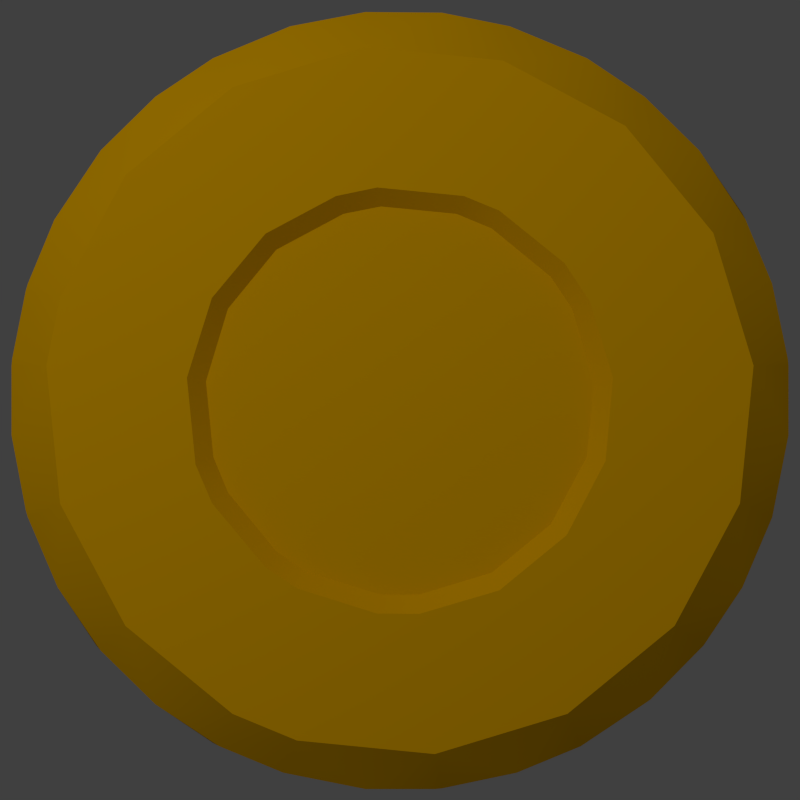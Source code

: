 # Source: Coin.blend  (saved by Blender 2.64.0; exported with 4.5.12 LTS)
import bpy
from mathutils import Matrix  # noqa: F401  (used for matrix-valued properties, if any)

bpy.ops.wm.read_factory_settings(use_empty=True)
scene = bpy.context.scene
scene.name = 'Scene'

# ---- collections
col_collection_1 = bpy.data.collections.new('Collection 1'); scene.collection.children.link(col_collection_1)

# ---- materials (node trees are filled in below, after node groups)
mat_material_002 = bpy.data.materials.new('Material.002')
mat_material_002.alpha_threshold = 0.0
mat_material_002.use_transparent_shadow = False
mat_material_002.diffuse_color = (0.8, 0.4114, 0.0, 1.0)
mat_material_002.roughness = 0.5
mat_material_002.specular_intensity = 1.0
mat_material_002.line_color = (0.0, 0.0, 0.0, 1.0)

# ---- material node trees

# ---- world
world_world = bpy.data.worlds.new('World'); scene.world = world_world
world_world.color = (0.05088, 0.05088, 0.05088)
world_world.use_sun_shadow = False
world_world.sun_shadow_jitter_overblur = 0.0
world_world.cycles.sampling_method = 'MANUAL'
world_world.cycles.sample_map_resolution = 256

# ---- cameras
cam_camera = bpy.data.cameras.new('Camera')
cam_camera.type = 'ORTHO'
cam_camera.clip_start = 0.001
cam_camera.clip_end = 100.0
cam_camera.lens = 35.0
cam_camera.sensor_width = 32.0
cam_camera.sensor_height = 18.0
cam_camera.ortho_scale = 1.0
cam_camera.dof.focus_distance = 0.0
cam_camera.dof.aperture_fstop = 128.0

# ---- lights
light_lamp = bpy.data.lights.new('Lamp', 'POINT')
light_lamp.transmission_factor = 0.0
light_lamp.cutoff_distance = 30.0
light_lamp.energy = 100.0
light_lamp.shadow_buffer_clip_start = 1.001
light_lamp.shadow_soft_size = 1.0
light_lamp.shadow_maximum_resolution = 0.006
light_lamp.use_absolute_resolution = True
light_lamp.cycles.use_multiple_importance_sampling = False

# ---- meshes
me_circle = bpy.data.meshes.new('Circle')
me_circle.from_pydata([(-0.2531, -0.3479, -0.1289), (-0.2291, -0.1343, -0.0756), (0.3268, 0.3601, -0.04332), (0.3601, 0.3268, -0.04332), (0.1431, 0.1764, -0.4322), (-0.182, -0.1487, -0.4279), (-0.1431, -0.1764, -0.4322), (-0.2329, -0.1996, 0.3798), (0.3262, 0.3595, 0.05227), (0.3601, 0.3268, 0.04332), (0.2379, 0.2046, -0.3741), (-0.1198, -0.08648, -0.4653), (-0.08648, -0.1198, -0.4653), (0.1137, 0.08039, 0.4679), (0.3124, 0.3457, 0.1459), (0.3457, 0.3124, 0.1459), (0.2852, 0.2519, -0.3059), (-0.01398, -0.04729, -0.4857), (-0.3193, -0.2859, -0.2338), (-0.2859, -0.3193, -0.2338), (-0.3223, -0.2889, 0.2259), (-0.2889, -0.3223, 0.2259), (0.05362, 0.02031, 0.4849), (0.2889, 0.3223, 0.2259), (0.2859, 0.3193, 0.2338), (0.3223, 0.2889, 0.2259), (0.2859, 0.3193, -0.2338), (0.04729, 0.01398, -0.4857), (-0.2479, -0.2812, -0.3128), (-0.3457, -0.3124, 0.1459), (-0.3142, -0.3475, 0.1373), (-0.3124, -0.3457, 0.1459), (-0.0804, -0.1137, 0.4679), (0.2479, 0.2812, 0.3128), (0.2812, 0.2479, 0.3128), (0.08648, 0.1198, -0.4653), (-0.2329, -0.1996, -0.3798), (-0.3268, -0.3601, 0.04332), (-0.06758, 0.02729, 0.2663), (-0.07822, 0.01666, 0.442), (0.09997, 0.1948, 0.1682), (0.1953, 0.2902, 0.2817), (-0.1006, -0.1955, -0.3917), (-0.2902, -0.1953, 0.2817), (0.1343, 0.2291, -0.0756), (0.2531, 0.3479, -0.1289), (0.3244, 0.2295, 0.2094), (0.2152, 0.1203, 0.1243), (0.06442, -0.03046, -0.2668), (0.1343, 0.2291, 0.0756), (0.1333, 0.2282, 0.0799), (0.2531, 0.3479, 0.1289), (0.1353, 0.04044, 0.2373), (-0.1353, -0.04044, 0.2373), (0.09997, 0.1948, -0.1682), (-0.2531, -0.3479, 0.1289), (0.36, 0.2651, 0.04353), (0.2358, 0.1409, 0.02849), (-0.06758, 0.02729, -0.2663), (-0.07822, 0.01666, -0.442), (-0.3244, -0.2295, -0.2094), (-0.2152, -0.1203, 0.1243), (-0.1953, -0.2902, 0.2817), (0.3479, 0.2531, -0.1289), (0.2291, 0.1343, -0.0756), (-0.36, -0.2651, -0.04353), (0.2295, 0.3244, 0.2094), (-0.07148, -0.1664, -0.2085), (0.1386, 0.04372, 0.425), (0.1039, 0.009062, 0.2556), (-0.1409, -0.2358, 0.02849), (0.2902, 0.1953, -0.2817), (0.02729, -0.06758, -0.2663), (-0.3479, -0.2531, 0.1289), (0.1409, 0.2358, 0.02849), (0.2467, 0.1518, 0.3433), (0.02729, -0.06758, 0.2663), (0.1955, 0.1006, -0.3917), (0.1928, 0.09795, 0.1717), (-0.1345, -0.1954, -0.07078), (-0.1117, -0.05082, -0.215), (0.0805, 0.01959, 0.2333), (0.1411, 0.202, 0.0239), (-0.1216, -0.1825, -0.1149), (0.01356, -0.04735, 0.2426), (0.1117, 0.05082, -0.215), (-0.1954, -0.1345, -0.07078), (0.1028, 0.1637, 0.1547), (-0.1637, -0.1028, 0.1547), (0.01959, 0.0805, -0.2333), (-0.07892, -0.1398, 0.1885), (0.04735, -0.01356, -0.2426), (0.1345, 0.1954, 0.07078), (0.202, 0.1411, 0.0239), (-0.04735, 0.01356, -0.2426), (0.07892, 0.1398, 0.1885), (-0.2852, -0.2519, -0.3059), (-0.1137, -0.0804, 0.4679), (-0.04729, -0.01398, 0.4857), (-0.1333, -0.2282, -0.0799), (-0.3124, -0.3457, -0.1459), (-0.2812, -0.2479, -0.3128), (-0.2358, -0.1409, 0.02849), (-0.3457, -0.3124, -0.1459), (0.1996, 0.2329, 0.3798), (0.02031, 0.05362, 0.4849), (0.08039, 0.1137, 0.4679), (0.2329, 0.1996, 0.3798), (0.3595, 0.3262, 0.05227), (0.2519, 0.2852, -0.3059), (0.1764, 0.1431, -0.4322), (0.3193, 0.2859, -0.2338), (0.2046, 0.2379, -0.3741), (-0.1764, -0.1431, -0.4322), (-0.04729, -0.01398, -0.4857), (-0.3601, -0.3268, -0.04332), (-0.3268, -0.3601, -0.04332), (-0.1996, -0.2329, 0.3798), (0.1487, 0.182, 0.4279), (-0.01398, -0.04729, 0.4857), (0.182, 0.1487, 0.4279), (0.3124, 0.3457, -0.1459), (0.3457, 0.3124, -0.1459), (0.02031, 0.05362, -0.4849), (0.05362, 0.02031, -0.4849), (-0.3142, -0.3475, -0.1373), (-0.2812, -0.2479, 0.3128), (-0.2479, -0.2812, 0.3128), (-0.3262, -0.3595, 0.05227), (0.009062, 0.1039, 0.2556), (0.1198, 0.08648, -0.4653), (-0.1996, -0.2329, -0.3798), (-0.3601, -0.3268, 0.04332), (-0.182, -0.1487, 0.4279), (-0.1487, -0.182, 0.4279), (-0.04324, -0.1381, -0.2351), (-0.1188, -0.2137, -0.1282), (-0.1928, -0.09795, 0.1717), (0.07394, 0.1688, -0.2056), (0.009062, 0.1039, -0.2556), (0.04372, 0.1386, -0.425), (-0.07148, -0.1664, 0.2085), (-0.009063, -0.1039, 0.2556), (0.04372, 0.1386, 0.425), (0.07394, 0.1688, 0.2056), (0.07822, -0.01665, -0.442), (-0.1953, -0.2902, -0.2817), (-0.1955, -0.1006, 0.3917), (-0.1188, -0.2137, 0.1282), (-0.1381, -0.04324, -0.2351), (0.1353, 0.04044, -0.2373), (-0.04372, -0.1386, -0.425), (-0.1825, -0.1216, 0.1149), (0.1948, 0.09997, -0.1682), (-0.1928, -0.09795, -0.1717), (-0.1955, -0.1006, -0.3917), (0.2295, 0.3244, -0.2094), (-0.2651, -0.36, 0.04353), (-0.1006, -0.1955, 0.3917), (-0.2902, -0.1953, -0.2817), (0.1006, 0.1955, 0.3917), (0.2651, 0.36, 0.04353), (0.1518, 0.2467, -0.3433), (0.01665, -0.07822, 0.442), (0.1637, 0.1028, 0.1547), (-0.04735, 0.01356, 0.2426), (0.1954, 0.1345, -0.07078), (-0.07892, -0.1398, -0.1885), (-0.1411, -0.202, 0.0239), (-0.1637, -0.1028, -0.1547), (0.1637, 0.1028, -0.1547), (0.01356, -0.04735, -0.2426), (0.07892, 0.1398, -0.1885), (-0.1216, -0.1825, 0.1149), (-0.05082, -0.1117, -0.215), (0.1345, 0.1954, -0.07078), (0.1825, 0.1216, 0.1149), (0.01959, 0.0805, 0.2333), (-0.202, -0.1411, 0.0239), (0.1117, 0.05082, 0.215), (-0.1117, -0.05082, 0.215), (0.1028, 0.1637, -0.1547), (-0.01959, -0.0805, 0.2333)], [], [(21, 127, 20), (120, 107, 118), (36, 131, 28), (158, 134, 117), (73, 29, 20), (44, 54, 175), (137, 88, 61), (129, 144, 95), (69, 81, 179), (115, 125, 116), (130, 124, 123), (107, 34, 33), (37, 29, 132), (18, 96, 19), (167, 83, 136), (11, 114, 12), (59, 114, 11), (9, 3, 2), (177, 95, 165), (25, 15, 14), (107, 75, 34), (118, 160, 143), (133, 7, 134), (36, 5, 131), (87, 40, 92), (89, 139, 58), (168, 173, 70), (65, 115, 132), (38, 165, 53), (22, 105, 119), (22, 68, 13), (137, 53, 180), (93, 166, 64), (116, 125, 0), (138, 172, 181), (38, 129, 177), (160, 118, 104), (5, 36, 155), (141, 148, 90), (130, 110, 77), (141, 90, 182), (179, 164, 78), (92, 49, 74), (60, 18, 103), (119, 98, 32), (105, 106, 143), (86, 169, 1), (154, 155, 159), (87, 95, 144), (55, 30, 157), (72, 171, 174), (10, 16, 71), (32, 163, 119), (48, 150, 91), (26, 121, 122), (46, 15, 25), (39, 97, 98), (132, 115, 116), (79, 99, 83), (154, 169, 80), (16, 111, 71), (45, 121, 156), (19, 28, 146), (153, 64, 166), (182, 84, 76), (106, 105, 22), (44, 175, 82), (110, 130, 35), (8, 2, 161), (79, 168, 70), (17, 27, 145), (80, 94, 58), (48, 91, 171), (7, 133, 147), (127, 21, 62), (164, 176, 78), (27, 17, 114), (118, 106, 120), (103, 18, 100), (69, 76, 81), (170, 85, 153), (35, 140, 4), (24, 66, 41), (178, 86, 1), (3, 9, 56), (152, 178, 61), (47, 176, 93), (140, 35, 123), (47, 56, 46), (8, 14, 15), (33, 34, 24), (135, 174, 167), (31, 21, 29), (7, 126, 117), (8, 161, 51), (18, 60, 159), (156, 26, 109), (42, 6, 151), (112, 109, 10), (97, 133, 134), (42, 131, 6), (138, 139, 172), (75, 107, 120), (6, 113, 11), (4, 112, 10), (109, 26, 111), (75, 47, 46), (164, 179, 176), (159, 1, 154), (3, 122, 121), (127, 126, 20), (107, 104, 118), (101, 36, 28), (62, 158, 117), (127, 62, 117), (43, 73, 20), (126, 43, 20), (54, 181, 175), (88, 152, 61), (177, 129, 95), (52, 69, 179), (103, 100, 125), (115, 103, 125), (35, 130, 123), (104, 107, 33), (30, 31, 29), (128, 30, 29), (37, 128, 29), (96, 101, 28), (19, 96, 28), (67, 167, 136), (114, 17, 12), (155, 59, 11), (5, 155, 113), (155, 11, 113), (108, 9, 8), (9, 2, 8), (95, 87, 165), (165, 87, 180), (87, 92, 180), (94, 172, 89), (80, 172, 94), (169, 172, 80), (86, 172, 169), (152, 86, 178), (152, 172, 86), (180, 92, 88), (82, 175, 181), (92, 82, 88), (82, 181, 88), (181, 172, 88), (172, 152, 88), (23, 25, 14), (75, 46, 34), (46, 25, 34), (106, 118, 143), (7, 117, 134), (5, 113, 6), (131, 5, 6), (40, 50, 92), (50, 49, 92), (94, 89, 58), (173, 148, 70), (73, 65, 132), (29, 73, 132), (165, 180, 53), (105, 98, 119), (119, 163, 22), (163, 68, 22), (88, 137, 180), (57, 93, 64), (116, 0, 157), (37, 116, 157), (128, 37, 157), (54, 138, 181), (165, 38, 177), (41, 160, 104), (33, 41, 104), (155, 36, 159), (36, 101, 159), (101, 96, 159), (148, 173, 90), (130, 77, 145), (124, 130, 145), (27, 124, 145), (142, 141, 182), (52, 179, 78), (82, 92, 74), (65, 60, 103), (115, 65, 103), (98, 97, 32), (98, 105, 39), (105, 143, 39), (169, 154, 1), (154, 59, 155), (161, 50, 51), (45, 50, 161), (45, 156, 50), (156, 162, 140), (156, 140, 59), (149, 59, 154), (58, 59, 149), (139, 59, 58), (156, 59, 139), (156, 139, 138), (156, 138, 54), (50, 156, 49), (156, 54, 44), (49, 156, 74), (156, 44, 74), (40, 87, 144), (30, 128, 157), (135, 72, 174), (110, 10, 77), (10, 71, 77), (134, 158, 32), (158, 163, 32), (150, 85, 91), (111, 26, 122), (46, 56, 15), (56, 9, 108), (15, 56, 108), (147, 133, 97), (39, 147, 97), (37, 132, 116), (99, 136, 83), (149, 154, 80), (111, 122, 63), (71, 111, 63), (121, 26, 156), (19, 146, 0), (100, 19, 0), (125, 100, 0), (170, 153, 166), (142, 182, 76), (13, 106, 22), (74, 44, 82), (4, 110, 35), (2, 121, 45), (161, 2, 45), (99, 79, 70), (12, 17, 151), (17, 145, 151), (149, 80, 58), (72, 48, 171), (126, 7, 43), (7, 147, 43), (62, 21, 55), (21, 31, 55), (31, 30, 55), (176, 47, 78), (124, 27, 123), (27, 114, 123), (106, 13, 120), (18, 19, 100), (76, 84, 81), (85, 150, 153), (140, 162, 4), (162, 112, 4), (33, 24, 41), (102, 178, 1), (122, 3, 63), (3, 56, 63), (178, 102, 61), (57, 47, 93), (59, 140, 123), (114, 59, 123), (0, 70, 157), (47, 63, 56), (146, 70, 0), (71, 145, 77), (71, 151, 145), (63, 151, 71), (146, 99, 70), (42, 99, 146), (151, 99, 42), (57, 63, 47), (64, 63, 57), (153, 63, 64), (150, 63, 153), (150, 151, 63), (48, 151, 150), (72, 151, 48), (72, 135, 151), (135, 67, 151), (67, 136, 151), (136, 99, 151), (108, 8, 15), (34, 25, 24), (25, 23, 24), (67, 135, 167), (21, 20, 29), (126, 127, 117), (14, 8, 51), (14, 51, 66), (23, 14, 66), (24, 23, 66), (96, 18, 159), (162, 156, 109), (112, 162, 109), (6, 12, 151), (109, 16, 10), (32, 97, 134), (146, 28, 131), (42, 146, 131), (139, 89, 172), (68, 75, 120), (13, 68, 120), (12, 6, 11), (110, 4, 10), (16, 109, 111), (68, 47, 75), (70, 55, 157), (62, 55, 70), (158, 62, 70), (163, 158, 68), (158, 70, 148), (158, 148, 141), (158, 141, 142), (68, 158, 142), (68, 142, 76), (68, 76, 69), (68, 69, 52), (47, 68, 78), (68, 52, 78), (179, 81, 176), (81, 84, 176), (176, 166, 93), (176, 84, 166), (166, 84, 170), (79, 173, 168), (79, 90, 173), (170, 91, 85), (170, 84, 91), (182, 90, 79), (84, 182, 79), (84, 79, 83), (84, 83, 167), (84, 167, 174), (91, 84, 171), (84, 174, 171), (50, 66, 51), (40, 66, 50), (40, 41, 66), (40, 160, 41), (159, 60, 1), (60, 65, 1), (65, 73, 1), (73, 43, 1), (40, 143, 160), (40, 39, 143), (43, 147, 39), (1, 43, 102), (102, 43, 61), (43, 39, 61), (61, 39, 137), (137, 39, 53), (53, 39, 38), (39, 40, 144), (38, 39, 129), (39, 144, 129), (2, 3, 121)])
me_circle.polygons.foreach_set('use_smooth', [True] * 362)
_uv = me_circle.uv_layers.new(name='UVMap')
_uv.uv.foreach_set('vector', [0.6107, 0.5878, 0.616, 0.6408, 0.5865, 0.5902, 0.5229, 0.8151, 0.5229, 0.7747, 0.5472, 0.815, 0.6852, 0.5839, 0.7095, 0.5838, 0.7096, 0.6323, 0.2728, 0.4777, 0.2727, 0.5002, 0.228, 0.5002, 0.9779, 0.2723, 1.0, 0.2768, 0.9913, 0.3206, 0.01254, 0.5523, 0.0127, 0.5002, 0.02494, 0.5459, 0.8713, 0.316, 0.8609, 0.3091, 0.8825, 0.2888, 0.7354, 0.3871, 0.684, 0.3711, 0.6909, 0.3607, 0.3578, 0.3366, 0.3475, 0.3296, 0.3612, 0.3091, 0.6857, 0.779, 0.7099, 0.7341, 0.71, 0.7789, 0.685, 0.7132, 0.6849, 0.7619, 0.6607, 0.7618, 0.5229, 0.7747, 0.5228, 0.7269, 0.5471, 0.7269, 0.6018, 0.5002, 0.5823, 0.5485, 0.5776, 0.5027, 0.6854, 0.6816, 0.6853, 0.637, 0.7097, 0.6816, 0.1301, 0.2134, 0.1253, 0.2622, 0.1129, 0.2623, 0.6605, 0.8534, 0.6606, 0.8079, 0.6848, 0.8535, 0.7277, 0.0221, 0.7232, 4.608e-08, 0.7771, 0.0, 0.5225, 0.5783, 0.5223, 0.5401, 0.5466, 0.54, 0.7378, 0.3749, 0.6909, 0.3607, 0.7866, 0.3701, 0.5227, 0.6731, 0.5226, 0.629, 0.5469, 0.6289, 0.4902, 0.3251, 0.4694, 0.3163, 0.5002, 0.2768, 0.6749, 0.4897, 0.6837, 0.4689, 0.7277, 0.4777, 0.6013, 0.7353, 0.5969, 0.6922, 0.6254, 0.7329, 0.6852, 0.5839, 0.6852, 0.5422, 0.7095, 0.5838, 0.6704, 0.347, 0.6616, 0.3559, 0.6393, 0.3091, 0.6909, 0.1391, 0.684, 0.1287, 0.7377, 0.1124, 0.1532, 0.3296, 0.1911, 0.3607, 0.1444, 0.3384, 0.9691, 0.1834, 0.9913, 0.1791, 1.0, 0.2229, 0.7913, 0.3816, 0.7866, 0.3701, 0.8368, 0.3573, 0.6377, 0.8535, 0.6135, 0.856, 0.6343, 0.8207, 0.4116, 0.4427, 0.4273, 0.3951, 0.4431, 0.4111, 0.8713, 0.316, 0.8368, 0.3573, 0.8298, 0.347, 0.3612, 0.1907, 0.3301, 0.1527, 0.3388, 0.1439, 0.02979, 0.3704, 0.01051, 0.3251, 0.03131, 0.3163, 0.6427, 0.1632, 0.653, 0.1702, 0.6393, 0.1906, 0.7913, 0.3816, 0.7354, 0.3871, 0.7378, 0.3749, 0.6837, 0.4689, 0.6749, 0.4897, 0.6337, 0.4726, 0.8253, 0.01006, 0.8665, 0.02715, 0.8166, 0.03085, 0.238, 0.3874, 0.1863, 0.3722, 0.238, 0.3749, 0.1796, 0.008712, 0.2234, 0.0, 0.2279, 0.0221, 0.238, 0.3874, 0.238, 0.3749, 0.2868, 0.3701, 0.3612, 0.3091, 0.3754, 0.2622, 0.3876, 0.2646, 0.6393, 0.3091, 0.6278, 0.3139, 0.6184, 0.2911, 0.927, 0.1047, 0.9429, 0.08866, 0.9707, 0.1294, 0.6343, 0.8207, 0.6102, 0.8232, 0.6303, 0.7815, 0.7724, 0.5002, 0.7278, 0.5002, 0.7277, 0.4777, 0.4879, 0.5521, 0.4878, 0.5032, 0.5002, 0.5563, 0.8368, 0.1424, 0.8166, 0.03085, 0.8953, 0.07295, 0.6704, 0.347, 0.6909, 0.3607, 0.684, 0.3711, 0.1051, 0.4268, 0.08911, 0.4427, 0.07341, 0.3951, 0.1619, 0.1439, 0.1706, 0.1527, 0.1395, 0.1906, 0.2773, 4.608e-08, 0.3255, 0.01006, 0.3168, 0.03085, 0.3255, 0.4897, 0.3582, 0.4517, 0.3709, 0.4704, 0.1842, 0.1287, 0.2357, 0.1126, 0.1911, 0.1391, 0.6608, 0.5346, 0.6608, 0.5002, 0.6851, 0.5003, 0.4781, 0.2275, 0.4915, 0.1791, 0.5002, 0.2229, 0.8166, 0.4689, 0.8665, 0.4726, 0.8209, 0.4911, 0.6858, 0.8155, 0.6857, 0.779, 0.71, 0.7789, 0.1301, 0.2864, 0.1179, 0.2888, 0.1253, 0.2622, 0.8368, 0.1424, 0.8298, 0.1527, 0.7866, 0.1296, 0.3255, 0.01006, 0.3668, 0.02715, 0.3168, 0.03085, 0.5223, 0.2275, 0.5002, 0.2229, 0.5311, 0.1834, 0.7097, 0.6816, 0.7096, 0.6323, 0.7321, 0.6362, 0.4752, 0.5002, 0.4753, 0.5523, 0.463, 0.5459, 0.2868, 0.3701, 0.3096, 0.3607, 0.3144, 0.3722, 0.5472, 0.8584, 0.5473, 0.8885, 0.523, 0.8886, 0.6126, 0.2375, 0.6251, 0.2376, 0.6299, 0.2864, 0.6851, 0.6686, 0.685, 0.7132, 0.6607, 0.7132, 0.5103, 0.3251, 0.5002, 0.2768, 0.5311, 0.3163, 0.1301, 0.2864, 0.1532, 0.3296, 0.1444, 0.3384, 0.09269, 0.05414, 0.1298, 0.02933, 0.1424, 0.04802, 0.7866, 0.1296, 0.7378, 0.1248, 0.7377, 0.1124, 0.1842, 0.1287, 0.1911, 0.1391, 0.1706, 0.1527, 0.9429, 0.4111, 0.9113, 0.4427, 0.8953, 0.4268, 0.616, 0.6408, 0.6107, 0.5878, 0.6383, 0.6374, 0.02494, 0.5275, 0.02503, 0.5029, 0.03732, 0.5296, 0.6849, 0.7663, 0.6849, 0.808, 0.6606, 0.8079, 0.5472, 0.815, 0.5472, 0.8584, 0.5229, 0.8151, 0.6856, 0.7298, 0.6854, 0.6816, 0.7098, 0.7297, 0.3578, 0.3366, 0.3144, 0.3722, 0.3475, 0.3296, 0.0, 0.5539, 0.0001489, 0.5054, 0.01237, 0.5558, 0.6296, 0.02933, 0.6422, 0.04802, 0.5925, 0.05414, 0.5573, 0.4111, 0.5732, 0.3951, 0.6049, 0.4268, 0.8752, 0.2376, 0.8609, 0.1906, 0.8724, 0.1858, 0.4461, 0.09224, 0.4709, 0.1294, 0.4522, 0.142, 0.8704, 0.2864, 0.8752, 0.2376, 0.8825, 0.2888, 0.3876, 0.2352, 0.3754, 0.2376, 0.3612, 0.1907, 0.6383, 0.7138, 0.6607, 0.7132, 0.6607, 0.7618, 0.3876, 0.2352, 0.4522, 0.142, 0.4781, 0.2275, 0.5467, 0.5824, 0.5469, 0.6289, 0.5226, 0.629, 0.5471, 0.7269, 0.5228, 0.7269, 0.547, 0.6777, 0.1281, 0.1858, 0.1395, 0.1906, 0.1301, 0.2134, 0.6064, 0.546, 0.6107, 0.5878, 0.5823, 0.5485, 0.5969, 0.6922, 0.5919, 0.6432, 0.621, 0.6897, 0.5103, 0.3251, 0.5311, 0.3163, 0.5483, 0.3578, 0.9429, 0.08866, 0.927, 0.1047, 0.8953, 0.07295, 0.5311, 0.1834, 0.5103, 0.1747, 0.5274, 0.1335, 0.04848, 0.142, 0.02979, 0.1294, 0.07341, 0.1047, 0.6608, 0.616, 0.6608, 0.5711, 0.6851, 0.616, 0.6062, 0.7839, 0.6013, 0.7353, 0.6254, 0.7329, 0.04848, 0.142, 0.01051, 0.1747, 0.02979, 0.1294, 0.6427, 0.1632, 0.684, 0.1287, 0.653, 0.1702, 0.4694, 0.3163, 0.4902, 0.3251, 0.4731, 0.3663, 0.7094, 0.538, 0.6852, 0.538, 0.6851, 0.5003, 0.6608, 0.6686, 0.6608, 0.616, 0.6851, 0.616, 0.6608, 0.5711, 0.6608, 0.5346, 0.6851, 0.5346, 0.4694, 0.3163, 0.3876, 0.2352, 0.4781, 0.2275, 0.3754, 0.2622, 0.3612, 0.3091, 0.3754, 0.2376, 0.8953, 0.07295, 0.8724, 0.1858, 0.8368, 0.1424, 0.5223, 0.5401, 0.5222, 0.5003, 0.5465, 0.5002, 0.616, 0.6408, 0.5919, 0.6432, 0.5865, 0.5902, 0.5229, 0.7747, 0.5472, 0.7746, 0.5472, 0.815, 0.6853, 0.6324, 0.6852, 0.5839, 0.7096, 0.6323, 0.1839, 0.4689, 0.2728, 0.4777, 0.228, 0.5002, 0.1796, 0.4911, 0.1839, 0.4689, 0.228, 0.5002, 0.952, 0.3578, 0.9779, 0.2723, 0.9913, 0.3206, 0.5919, 0.6432, 0.5695, 0.6444, 0.5865, 0.5902, 0.6278, 0.1858, 0.6393, 0.1906, 0.6251, 0.2376, 0.8609, 0.3091, 0.8704, 0.2864, 0.8825, 0.2888, 0.7378, 0.3749, 0.7354, 0.3871, 0.6909, 0.3607, 0.3715, 0.316, 0.3578, 0.3366, 0.3612, 0.3091, 0.6856, 0.7298, 0.7098, 0.7297, 0.7099, 0.7341, 0.6857, 0.779, 0.6856, 0.7298, 0.7099, 0.7341, 0.6607, 0.7132, 0.685, 0.7132, 0.6607, 0.7618, 0.5472, 0.7746, 0.5229, 0.7747, 0.5471, 0.7269, 0.606, 0.5419, 0.6064, 0.546, 0.5823, 0.5485, 0.6021, 0.5039, 0.606, 0.5419, 0.5823, 0.5485, 0.6018, 0.5002, 0.6021, 0.5039, 0.5823, 0.5485, 0.6853, 0.637, 0.6853, 0.6324, 0.7096, 0.6323, 0.7097, 0.6816, 0.6853, 0.637, 0.7096, 0.6323, 0.4753, 0.5002, 0.4878, 0.5054, 0.4754, 0.5535, 0.6606, 0.8079, 0.6849, 0.808, 0.6848, 0.8535, 0.8166, 0.03085, 0.7277, 0.0221, 0.7771, 0.0, 0.8253, 0.01006, 0.8166, 0.03085, 0.8209, 0.008712, 0.8166, 0.03085, 0.7771, 0.0, 0.8209, 0.008712, 0.5225, 0.5825, 0.5225, 0.5783, 0.5467, 0.5824, 0.5225, 0.5783, 0.5466, 0.54, 0.5467, 0.5824, 0.6909, 0.3607, 0.6704, 0.347, 0.7866, 0.3701, 0.7866, 0.3701, 0.6704, 0.347, 0.8298, 0.347, 0.6704, 0.347, 0.6393, 0.3091, 0.8298, 0.347, 0.7378, 0.1248, 0.653, 0.1702, 0.6909, 0.1391, 0.7866, 0.1296, 0.653, 0.1702, 0.7378, 0.1248, 0.8298, 0.1527, 0.653, 0.1702, 0.7866, 0.1296, 0.8609, 0.1906, 0.653, 0.1702, 0.8298, 0.1527, 0.8704, 0.2864, 0.8609, 0.1906, 0.8752, 0.2376, 0.8704, 0.2864, 0.653, 0.1702, 0.8609, 0.1906, 0.8298, 0.347, 0.6393, 0.3091, 0.8609, 0.3091, 0.6299, 0.2864, 0.6251, 0.2376, 0.6393, 0.1906, 0.6393, 0.3091, 0.6299, 0.2864, 0.8609, 0.3091, 0.6299, 0.2864, 0.6393, 0.1906, 0.8609, 0.3091, 0.6393, 0.1906, 0.653, 0.1702, 0.8609, 0.3091, 0.653, 0.1702, 0.8704, 0.2864, 0.8609, 0.3091, 0.547, 0.6731, 0.5227, 0.6731, 0.5469, 0.6289, 0.4694, 0.3163, 0.4781, 0.2275, 0.5002, 0.2768, 0.5002, 0.6767, 0.5227, 0.6731, 0.5228, 0.7269, 0.7278, 0.5002, 0.6749, 0.4897, 0.7277, 0.4777, 0.5969, 0.6922, 0.621, 0.6897, 0.6254, 0.7329, 0.6852, 0.5422, 0.6852, 0.538, 0.7094, 0.538, 0.7095, 0.5838, 0.6852, 0.5422, 0.7094, 0.538, 0.6616, 0.3559, 0.6289, 0.316, 0.6393, 0.3091, 0.6289, 0.316, 0.6278, 0.3139, 0.6393, 0.3091, 0.7378, 0.1248, 0.6909, 0.1391, 0.7377, 0.1124, 0.1911, 0.3607, 0.1863, 0.3722, 0.1444, 0.3384, 0.9779, 0.2723, 0.9691, 0.1834, 1.0, 0.2229, 1.0, 0.2768, 0.9779, 0.2723, 1.0, 0.2229, 0.7866, 0.3701, 0.8298, 0.347, 0.8368, 0.3573, 0.6135, 0.856, 0.6102, 0.8232, 0.6343, 0.8207, 0.3709, 0.4704, 0.3582, 0.4517, 0.4116, 0.4427, 0.3582, 0.4517, 0.4273, 0.3951, 0.4116, 0.4427, 0.8609, 0.3091, 0.8713, 0.316, 0.8298, 0.347, 0.3726, 0.1858, 0.3612, 0.1907, 0.3388, 0.1439, 0.02979, 0.3704, 0.03131, 0.3163, 0.07341, 0.3951, 0.05459, 0.4075, 0.02979, 0.3704, 0.07341, 0.3951, 0.05754, 0.4111, 0.05459, 0.4075, 0.07341, 0.3951, 0.4504, 0.527, 0.4544, 0.5002, 0.463, 0.527, 0.7866, 0.3701, 0.7913, 0.3816, 0.7378, 0.3749, 0.6049, 0.4268, 0.6837, 0.4689, 0.6337, 0.4726, 0.5925, 0.4456, 0.6049, 0.4268, 0.6337, 0.4726, 0.8166, 0.03085, 0.8665, 0.02715, 0.8953, 0.07295, 0.8665, 0.02715, 0.9078, 0.05414, 0.8953, 0.07295, 0.9078, 0.05414, 0.9113, 0.05708, 0.8953, 0.07295, 0.1863, 0.3722, 0.1911, 0.3607, 0.238, 0.3749, 0.1796, 0.008712, 0.2279, 0.0221, 0.1424, 0.04802, 0.1339, 0.02715, 0.1796, 0.008712, 0.1424, 0.04802, 0.1298, 0.02933, 0.1339, 0.02715, 0.1424, 0.04802, 0.2893, 0.3823, 0.238, 0.3874, 0.2868, 0.3701, 0.3715, 0.316, 0.3612, 0.3091, 0.3876, 0.2646, 0.6299, 0.2864, 0.6393, 0.3091, 0.6184, 0.2911, 0.9691, 0.1834, 0.927, 0.1047, 0.9707, 0.1294, 0.9913, 0.1791, 0.9691, 0.1834, 0.9707, 0.1294, 0.6102, 0.8232, 0.6062, 0.7839, 0.6303, 0.7815, 0.8209, 0.4911, 0.7724, 0.5002, 0.8166, 0.4689, 0.7724, 0.5002, 0.7277, 0.4777, 0.8166, 0.4689, 0.4878, 0.5032, 0.5001, 0.5002, 0.5002, 0.5563, 0.8368, 0.1424, 0.7277, 0.0221, 0.8166, 0.03085, 0.5311, 0.3163, 0.6289, 0.316, 0.5483, 0.3578, 0.5223, 0.2275, 0.6289, 0.316, 0.5311, 0.3163, 0.5223, 0.2275, 0.5311, 0.1834, 0.6289, 0.316, 0.5311, 0.1834, 0.5732, 0.1047, 0.6422, 0.04802, 0.5311, 0.1834, 0.6422, 0.04802, 0.7277, 0.0221, 0.7913, 0.1181, 0.7277, 0.0221, 0.8368, 0.1424, 0.7377, 0.1124, 0.7277, 0.0221, 0.7913, 0.1181, 0.684, 0.1287, 0.7277, 0.0221, 0.7377, 0.1124, 0.5311, 0.1834, 0.7277, 0.0221, 0.684, 0.1287, 0.5311, 0.1834, 0.684, 0.1287, 0.6427, 0.1632, 0.5311, 0.1834, 0.6427, 0.1632, 0.6278, 0.1858, 0.6289, 0.316, 0.5311, 0.1834, 0.6278, 0.3139, 0.5311, 0.1834, 0.6278, 0.1858, 0.6126, 0.2375, 0.6278, 0.3139, 0.5311, 0.1834, 0.6184, 0.2911, 0.5311, 0.1834, 0.6126, 0.2375, 0.6184, 0.2911, 0.6616, 0.3559, 0.6704, 0.347, 0.684, 0.3711, 0.08911, 0.4427, 0.05754, 0.4111, 0.07341, 0.3951, 0.1281, 0.1858, 0.1619, 0.1439, 0.1395, 0.1906, 0.2234, 0.0, 0.2773, 4.608e-08, 0.2279, 0.0221, 0.2773, 4.608e-08, 0.3168, 0.03085, 0.2279, 0.0221, 0.2727, 0.5002, 0.2728, 0.4777, 0.3255, 0.4897, 0.2728, 0.4777, 0.3582, 0.4517, 0.3255, 0.4897, 0.2357, 0.1126, 0.238, 0.1248, 0.1911, 0.1391, 0.6851, 0.5346, 0.6608, 0.5346, 0.6851, 0.5003, 0.4781, 0.2275, 0.4522, 0.142, 0.4915, 0.1791, 0.4522, 0.142, 0.4709, 0.1294, 0.4731, 0.1335, 0.4915, 0.1791, 0.4522, 0.142, 0.4731, 0.1335, 0.8953, 0.4268, 0.9113, 0.4427, 0.8665, 0.4726, 0.8166, 0.4689, 0.8953, 0.4268, 0.8665, 0.4726, 0.7101, 0.8154, 0.6858, 0.8155, 0.71, 0.7789, 0.04887, 0.5293, 0.03744, 0.5051, 0.04886, 0.5002, 0.7913, 0.1181, 0.8368, 0.1424, 0.7866, 0.1296, 0.3668, 0.02715, 0.408, 0.05414, 0.3955, 0.07295, 0.3168, 0.03085, 0.3668, 0.02715, 0.3955, 0.07295, 0.5002, 0.2229, 0.5103, 0.1747, 0.5311, 0.1834, 0.0, 0.2722, 0.02255, 0.2275, 0.03131, 0.3163, 0.009166, 0.3206, 0.0, 0.2722, 0.03131, 0.3163, 0.01051, 0.3251, 0.009166, 0.3206, 0.03131, 0.3163, 0.2868, 0.1296, 0.2915, 0.1181, 0.3301, 0.1527, 0.2893, 0.3823, 0.2868, 0.3701, 0.3144, 0.3722, 0.523, 0.8585, 0.5472, 0.8584, 0.523, 0.8886, 0.6184, 0.2911, 0.6126, 0.2375, 0.6299, 0.2864, 0.6608, 0.6686, 0.6851, 0.6686, 0.6607, 0.7132, 0.5002, 0.2768, 0.5002, 0.2229, 0.5223, 0.2275, 0.5311, 0.3163, 0.5002, 0.2768, 0.5223, 0.2275, 0.1179, 0.2888, 0.1301, 0.2864, 0.1444, 0.3384, 0.05459, 0.09224, 0.09269, 0.05414, 0.07341, 0.1047, 0.09269, 0.05414, 0.1424, 0.04802, 0.07341, 0.1047, 0.7913, 0.1181, 0.7866, 0.1296, 0.7377, 0.1124, 0.1619, 0.1439, 0.1842, 0.1287, 0.1706, 0.1527, 0.9707, 0.3704, 0.9429, 0.4111, 0.952, 0.3578, 0.9429, 0.4111, 0.8953, 0.4268, 0.952, 0.3578, 0.1839, 0.4689, 0.1298, 0.4704, 0.1051, 0.4268, 0.1298, 0.4704, 0.09269, 0.4456, 0.1051, 0.4268, 0.09269, 0.4456, 0.08911, 0.4427, 0.1051, 0.4268, 0.02503, 0.5029, 0.03744, 0.5002, 0.03732, 0.5296, 0.6849, 0.7619, 0.6849, 0.7663, 0.6607, 0.7618, 0.6849, 0.7663, 0.6606, 0.8079, 0.6607, 0.7618, 0.5472, 0.8584, 0.523, 0.8585, 0.5229, 0.8151, 0.6854, 0.6816, 0.7097, 0.6816, 0.7098, 0.7297, 0.3144, 0.3722, 0.3096, 0.3607, 0.3475, 0.3296, 0.0001489, 0.5054, 0.01254, 0.5002, 0.01237, 0.5558, 0.6422, 0.04802, 0.5732, 0.1047, 0.5925, 0.05414, 0.5732, 0.1047, 0.5544, 0.09224, 0.5925, 0.05414, 0.5471, 0.7269, 0.547, 0.6777, 0.5695, 0.7213, 0.8876, 0.2375, 0.8752, 0.2376, 0.8724, 0.1858, 0.408, 0.05414, 0.4461, 0.09224, 0.3955, 0.07295, 0.4461, 0.09224, 0.4522, 0.142, 0.3955, 0.07295, 0.8752, 0.2376, 0.8876, 0.2375, 0.8825, 0.2888, 0.3726, 0.1858, 0.3876, 0.2352, 0.3612, 0.1907, 0.7277, 0.0221, 0.6422, 0.04802, 0.6749, 0.01006, 0.7232, 4.608e-08, 0.7277, 0.0221, 0.6749, 0.01006, 0.03131, 0.3163, 0.1444, 0.3384, 0.07341, 0.3951, 0.3876, 0.2352, 0.3955, 0.07295, 0.4522, 0.142, 0.02255, 0.2275, 0.1444, 0.3384, 0.03131, 0.3163, 0.3168, 0.03085, 0.1424, 0.04802, 0.2279, 0.0221, 0.3168, 0.03085, 0.07341, 0.1047, 0.1424, 0.04802, 0.3955, 0.07295, 0.07341, 0.1047, 0.3168, 0.03085, 0.02255, 0.2275, 0.1179, 0.2888, 0.1444, 0.3384, 0.04848, 0.142, 0.1179, 0.2888, 0.02255, 0.2275, 0.07341, 0.1047, 0.1179, 0.2888, 0.04848, 0.142, 0.3726, 0.1858, 0.3955, 0.07295, 0.3876, 0.2352, 0.3388, 0.1439, 0.3955, 0.07295, 0.3726, 0.1858, 0.2915, 0.1181, 0.3955, 0.07295, 0.3388, 0.1439, 0.2357, 0.1126, 0.3955, 0.07295, 0.2915, 0.1181, 0.2357, 0.1126, 0.07341, 0.1047, 0.3955, 0.07295, 0.1842, 0.1287, 0.07341, 0.1047, 0.2357, 0.1126, 0.1619, 0.1439, 0.07341, 0.1047, 0.1842, 0.1287, 0.1619, 0.1439, 0.1281, 0.1858, 0.07341, 0.1047, 0.1281, 0.1858, 0.1186, 0.2087, 0.07341, 0.1047, 0.1186, 0.2087, 0.1129, 0.2623, 0.07341, 0.1047, 0.1129, 0.2623, 0.1179, 0.2888, 0.07341, 0.1047, 0.5225, 0.5825, 0.5467, 0.5824, 0.5226, 0.629, 0.5228, 0.7269, 0.5227, 0.6731, 0.547, 0.6777, 0.5227, 0.6731, 0.547, 0.6731, 0.547, 0.6777, 0.1186, 0.2087, 0.1281, 0.1858, 0.1301, 0.2134, 0.6107, 0.5878, 0.5865, 0.5902, 0.5823, 0.5485, 0.5919, 0.6432, 0.616, 0.6408, 0.621, 0.6897, 0.5296, 0.3704, 0.5103, 0.3251, 0.5483, 0.3578, 0.5296, 0.3704, 0.5483, 0.3578, 0.5732, 0.3951, 0.5544, 0.4075, 0.5296, 0.3704, 0.5732, 0.3951, 0.5573, 0.4111, 0.5544, 0.4075, 0.5732, 0.3951, 0.9113, 0.05708, 0.9429, 0.08866, 0.8953, 0.07295, 0.5732, 0.1047, 0.5311, 0.1834, 0.5274, 0.1335, 0.5544, 0.09224, 0.5732, 0.1047, 0.5274, 0.1335, 0.02979, 0.1294, 0.05459, 0.09224, 0.07341, 0.1047, 0.6608, 0.5711, 0.6851, 0.5711, 0.6851, 0.616, 0.6303, 0.7815, 0.6062, 0.7839, 0.6254, 0.7329, 0.02255, 0.2275, 0.0004544, 0.2229, 0.01051, 0.1747, 0.04848, 0.142, 0.02255, 0.2275, 0.01051, 0.1747, 0.684, 0.1287, 0.6909, 0.1391, 0.653, 0.1702, 0.4273, 0.3951, 0.4694, 0.3163, 0.4731, 0.3663, 0.4431, 0.4111, 0.4273, 0.3951, 0.4731, 0.3663, 0.7094, 0.5002, 0.7094, 0.538, 0.6851, 0.5003, 0.6851, 0.6686, 0.6608, 0.6686, 0.6851, 0.616, 0.6851, 0.5711, 0.6608, 0.5711, 0.6851, 0.5346, 0.4273, 0.3951, 0.3876, 0.2352, 0.4694, 0.3163, 0.1444, 0.3384, 0.1051, 0.4268, 0.07341, 0.3951, 0.1839, 0.4689, 0.1051, 0.4268, 0.1444, 0.3384, 0.2728, 0.4777, 0.1839, 0.4689, 0.1444, 0.3384, 0.3582, 0.4517, 0.2728, 0.4777, 0.4273, 0.3951, 0.2728, 0.4777, 0.1444, 0.3384, 0.1863, 0.3722, 0.2728, 0.4777, 0.1863, 0.3722, 0.238, 0.3874, 0.2728, 0.4777, 0.238, 0.3874, 0.2893, 0.3823, 0.4273, 0.3951, 0.2728, 0.4777, 0.2893, 0.3823, 0.4273, 0.3951, 0.2893, 0.3823, 0.3144, 0.3722, 0.4273, 0.3951, 0.3144, 0.3722, 0.3578, 0.3366, 0.4273, 0.3951, 0.3578, 0.3366, 0.3715, 0.316, 0.3876, 0.2352, 0.4273, 0.3951, 0.3876, 0.2646, 0.4273, 0.3951, 0.3715, 0.316, 0.3876, 0.2646, 0.3612, 0.3091, 0.3475, 0.3296, 0.3754, 0.2376, 0.3475, 0.3296, 0.3096, 0.3607, 0.3754, 0.2376, 0.3754, 0.2376, 0.3301, 0.1527, 0.3612, 0.1907, 0.3754, 0.2376, 0.3096, 0.3607, 0.3301, 0.1527, 0.3301, 0.1527, 0.3096, 0.3607, 0.2868, 0.1296, 0.1301, 0.2864, 0.1911, 0.3607, 0.1532, 0.3296, 0.1301, 0.2864, 0.238, 0.3749, 0.1911, 0.3607, 0.2868, 0.1296, 0.1911, 0.1391, 0.238, 0.1248, 0.2868, 0.1296, 0.3096, 0.3607, 0.1911, 0.1391, 0.2868, 0.3701, 0.238, 0.3749, 0.1301, 0.2864, 0.3096, 0.3607, 0.2868, 0.3701, 0.1301, 0.2864, 0.3096, 0.3607, 0.1301, 0.2864, 0.1253, 0.2622, 0.3096, 0.3607, 0.1253, 0.2622, 0.1301, 0.2134, 0.3096, 0.3607, 0.1301, 0.2134, 0.1395, 0.1906, 0.1911, 0.1391, 0.3096, 0.3607, 0.1706, 0.1527, 0.3096, 0.3607, 0.1395, 0.1906, 0.1706, 0.1527, 0.6289, 0.316, 0.5732, 0.3951, 0.5483, 0.3578, 0.6616, 0.3559, 0.5732, 0.3951, 0.6289, 0.316, 0.6616, 0.3559, 0.6049, 0.4268, 0.5732, 0.3951, 0.6616, 0.3559, 0.6837, 0.4689, 0.6049, 0.4268, 0.8953, 0.07295, 0.927, 0.1047, 0.8724, 0.1858, 0.927, 0.1047, 0.9691, 0.1834, 0.8724, 0.1858, 0.9691, 0.1834, 0.9779, 0.2723, 0.8724, 0.1858, 0.9779, 0.2723, 0.952, 0.3578, 0.8724, 0.1858, 0.6616, 0.3559, 0.7277, 0.4777, 0.6837, 0.4689, 0.6616, 0.3559, 0.8166, 0.4689, 0.7277, 0.4777, 0.952, 0.3578, 0.8953, 0.4268, 0.8166, 0.4689, 0.8724, 0.1858, 0.952, 0.3578, 0.8876, 0.2375, 0.8876, 0.2375, 0.952, 0.3578, 0.8825, 0.2888, 0.952, 0.3578, 0.8166, 0.4689, 0.8825, 0.2888, 0.8825, 0.2888, 0.8166, 0.4689, 0.8713, 0.316, 0.8713, 0.316, 0.8166, 0.4689, 0.8368, 0.3573, 0.8368, 0.3573, 0.8166, 0.4689, 0.7913, 0.3816, 0.8166, 0.4689, 0.6616, 0.3559, 0.684, 0.3711, 0.7913, 0.3816, 0.8166, 0.4689, 0.7354, 0.3871, 0.8166, 0.4689, 0.684, 0.3711, 0.7354, 0.3871, 0.5466, 0.54, 0.5223, 0.5401, 0.5465, 0.5002])
me_circle.materials.append(mat_material_002)
me_circle.use_remesh_preserve_volume = False
me_circle.use_remesh_preserve_attributes = False
me_circle.use_mirror_vertex_groups = False
me_circle.update()

# ---- objects
ob_circle = bpy.data.objects.new('Circle', me_circle)
ob_lamp = bpy.data.objects.new('Lamp', light_lamp)
ob_camera = bpy.data.objects.new('Camera', cam_camera)

# ---- transforms, parenting, visibility, modifiers, constraints
ob_circle.location = (0.0, 0.0, 0.0)
ob_circle.rotation_euler = (0.0, 0.0, -0.7854)
ob_circle.lineart.crease_threshold = 0.0
_m = ob_circle.modifiers.new('EdgeSplit', 'EDGE_SPLIT')
ob_lamp.location = (-0.9954, -2.567, 1.357)
ob_lamp.rotation_euler = (0.6503, 0.05522, 1.866)
ob_lamp.lock_rotations_4d = False
ob_lamp.empty_display_type = 'ARROWS'
ob_lamp.color = (0.0, 0.0, 0.0, 0.0)
ob_lamp.lineart.crease_threshold = 0.0
ob_camera.location = (0.0, -3.197, -5.176e-07)
ob_camera.rotation_euler = (1.571, -0.0, 0.0)
ob_camera.lock_rotations_4d = False
ob_camera.empty_display_type = 'ARROWS'
ob_camera.color = (0.0, 0.0, 0.0, 0.0)
ob_camera.display_type = 'WIRE'
ob_camera.lineart.crease_threshold = 0.0

# ---- collection membership
col_collection_1.objects.link(ob_circle)
col_collection_1.objects.link(ob_lamp)
col_collection_1.objects.link(ob_camera)

# ---- scene / render settings (as saved in the file)
scene.camera = ob_camera
scene.frame_start = 1; scene.frame_end = 250; scene.frame_set(1)
scene.render.engine = 'BLENDER_EEVEE_NEXT'
scene.render.image_settings.compression = 100
scene.render.resolution_x = 32
scene.render.resolution_y = 32
scene.render.dither_intensity = 0.0
scene.render.bake_margin = 2
scene.render.bake_bias = 0.0
scene.cycles.use_denoising = False
scene.cycles.samples = 10
scene.cycles.sampling_pattern = 'TABULATED_SOBOL'
scene.cycles.light_sampling_threshold = 0.0
scene.cycles.use_adaptive_sampling = False
scene.cycles.use_light_tree = False
scene.cycles.blur_glossy = 0.0
scene.cycles.volume_bounces = 1
scene.cycles.pixel_filter_type = 'GAUSSIAN'
scene.cycles.sample_clamp_indirect = 0.0
scene.view_settings.view_transform = 'Standard'
bpy.context.view_layer.update()
